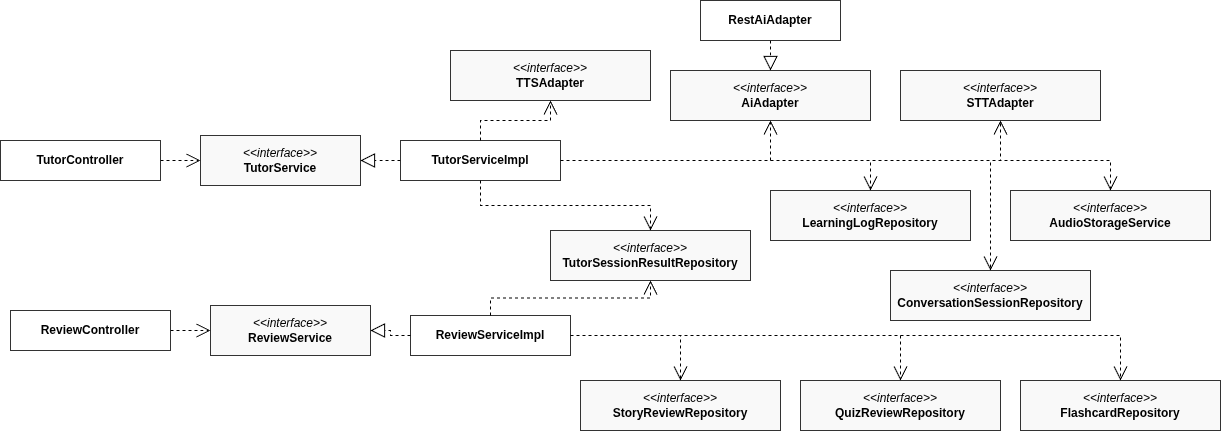

The diagram above was exported from draw.io. Its source (the exported page's mxGraphModel, read from the mxfile embedded in the PNG):
<mxGraphModel dx="1340" dy="796" grid="1" gridSize="10" guides="1" tooltips="1" connect="1" arrows="1" fold="1" page="1" pageScale="1" pageWidth="850" pageHeight="1100" math="0" shadow="0">
  <root>
    <mxCell id="0" />
    <mxCell id="1" parent="0" />
    <mxCell id="UTgV4h6TXOTve4CNRt9w-1" parent="1" style="rounded=0;whiteSpace=wrap;html=1;fontStyle=1;fillColor=#FFFFFF;strokeColor=#333333;" value="TutorController" vertex="1">
      <mxGeometry height="40" width="160" x="90" y="190" as="geometry" />
    </mxCell>
    <mxCell id="UTgV4h6TXOTve4CNRt9w-2" parent="1" style="rounded=0;whiteSpace=wrap;html=1;fontStyle=1;fillColor=#FFFFFF;strokeColor=#333333;" value="ReviewController" vertex="1">
      <mxGeometry height="40" width="160" x="100" y="360" as="geometry" />
    </mxCell>
    <mxCell id="UTgV4h6TXOTve4CNRt9w-3" parent="1" style="rounded=0;whiteSpace=wrap;html=1;fillColor=#F9F9F9;strokeColor=#333333;" value="&lt;i&gt;&amp;lt;&amp;lt;interface&amp;gt;&amp;gt;&lt;/i&gt;&lt;br&gt;&lt;b&gt;TutorService&lt;/b&gt;" vertex="1">
      <mxGeometry height="50" width="160" x="290" y="185" as="geometry" />
    </mxCell>
    <mxCell id="UTgV4h6TXOTve4CNRt9w-4" parent="1" style="rounded=0;whiteSpace=wrap;html=1;fillColor=#F9F9F9;strokeColor=#333333;" value="&lt;i&gt;&amp;lt;&amp;lt;interface&amp;gt;&amp;gt;&lt;/i&gt;&lt;br&gt;&lt;b&gt;ReviewService&lt;/b&gt;" vertex="1">
      <mxGeometry height="50" width="160" x="300" y="355" as="geometry" />
    </mxCell>
    <mxCell id="UTgV4h6TXOTve4CNRt9w-5" parent="1" style="rounded=0;whiteSpace=wrap;html=1;fontStyle=1;fillColor=#FFFFFF;strokeColor=#333333;" value="TutorServiceImpl" vertex="1">
      <mxGeometry height="40" width="160" x="490" y="190" as="geometry" />
    </mxCell>
    <mxCell id="UTgV4h6TXOTve4CNRt9w-6" parent="1" style="rounded=0;whiteSpace=wrap;html=1;fontStyle=1;fillColor=#FFFFFF;strokeColor=#333333;" value="ReviewServiceImpl" vertex="1">
      <mxGeometry height="40" width="160" x="500" y="365" as="geometry" />
    </mxCell>
    <mxCell id="UTgV4h6TXOTve4CNRt9w-7" parent="1" style="rounded=0;whiteSpace=wrap;html=1;fillColor=#F9F9F9;strokeColor=#333333;" value="&lt;i&gt;&amp;lt;&amp;lt;interface&amp;gt;&amp;gt;&lt;/i&gt;&lt;br&gt;&lt;b&gt;AiAdapter&lt;/b&gt;" vertex="1">
      <mxGeometry height="50" width="200" x="760" y="120" as="geometry" />
    </mxCell>
    <mxCell id="UTgV4h6TXOTve4CNRt9w-8" parent="1" style="rounded=0;whiteSpace=wrap;html=1;fontStyle=1;fillColor=#FFFFFF;strokeColor=#333333;" value="RestAiAdapter" vertex="1">
      <mxGeometry height="40" width="140" x="790" y="50" as="geometry" />
    </mxCell>
    <mxCell id="UTgV4h6TXOTve4CNRt9w-9" parent="1" style="rounded=0;whiteSpace=wrap;html=1;fillColor=#F9F9F9;strokeColor=#333333;" value="&lt;i&gt;&amp;lt;&amp;lt;interface&amp;gt;&amp;gt;&lt;/i&gt;&lt;br&gt;&lt;b&gt;STTAdapter&lt;/b&gt;" vertex="1">
      <mxGeometry height="50" width="200" x="990" y="120" as="geometry" />
    </mxCell>
    <mxCell id="UTgV4h6TXOTve4CNRt9w-10" parent="1" style="rounded=0;whiteSpace=wrap;html=1;fillColor=#F9F9F9;strokeColor=#333333;" value="&lt;i&gt;&amp;lt;&amp;lt;interface&amp;gt;&amp;gt;&lt;/i&gt;&lt;br&gt;&lt;b&gt;TTSAdapter&lt;/b&gt;" vertex="1">
      <mxGeometry height="50" width="200" x="540" y="100" as="geometry" />
    </mxCell>
    <mxCell id="UTgV4h6TXOTve4CNRt9w-11" parent="1" style="rounded=0;whiteSpace=wrap;html=1;fillColor=#F9F9F9;strokeColor=#333333;" value="&lt;i&gt;&amp;lt;&amp;lt;interface&amp;gt;&amp;gt;&lt;/i&gt;&lt;br&gt;&lt;b&gt;AudioStorageService&lt;/b&gt;" vertex="1">
      <mxGeometry height="50" width="200" x="1100" y="240" as="geometry" />
    </mxCell>
    <mxCell id="UTgV4h6TXOTve4CNRt9w-12" parent="1" style="rounded=0;whiteSpace=wrap;html=1;fillColor=#F9F9F9;strokeColor=#333333;" value="&lt;i&gt;&amp;lt;&amp;lt;interface&amp;gt;&amp;gt;&lt;/i&gt;&lt;br&gt;&lt;b&gt;ConversationSessionRepository&lt;/b&gt;" vertex="1">
      <mxGeometry height="50" width="200" x="980" y="320" as="geometry" />
    </mxCell>
    <mxCell id="UTgV4h6TXOTve4CNRt9w-13" parent="1" style="rounded=0;whiteSpace=wrap;html=1;fillColor=#F9F9F9;strokeColor=#333333;" value="&lt;i&gt;&amp;lt;&amp;lt;interface&amp;gt;&amp;gt;&lt;/i&gt;&lt;br&gt;&lt;b&gt;LearningLogRepository&lt;/b&gt;" vertex="1">
      <mxGeometry height="50" width="200" x="860" y="240" as="geometry" />
    </mxCell>
    <mxCell id="UTgV4h6TXOTve4CNRt9w-14" parent="1" style="rounded=0;whiteSpace=wrap;html=1;fillColor=#F9F9F9;strokeColor=#333333;" value="&lt;i&gt;&amp;lt;&amp;lt;interface&amp;gt;&amp;gt;&lt;/i&gt;&lt;br&gt;&lt;b&gt;TutorSessionResultRepository&lt;/b&gt;" vertex="1">
      <mxGeometry height="50" width="200" x="640" y="280" as="geometry" />
    </mxCell>
    <mxCell id="UTgV4h6TXOTve4CNRt9w-15" parent="1" style="rounded=0;whiteSpace=wrap;html=1;fillColor=#F9F9F9;strokeColor=#333333;" value="&lt;i&gt;&amp;lt;&amp;lt;interface&amp;gt;&amp;gt;&lt;/i&gt;&lt;br&gt;&lt;b&gt;FlashcardRepository&lt;/b&gt;" vertex="1">
      <mxGeometry height="50" width="200" x="1110" y="430" as="geometry" />
    </mxCell>
    <mxCell id="UTgV4h6TXOTve4CNRt9w-16" parent="1" style="rounded=0;whiteSpace=wrap;html=1;fillColor=#F9F9F9;strokeColor=#333333;" value="&lt;i&gt;&amp;lt;&amp;lt;interface&amp;gt;&amp;gt;&lt;/i&gt;&lt;br&gt;&lt;b&gt;QuizReviewRepository&lt;/b&gt;" vertex="1">
      <mxGeometry height="50" width="200" x="890" y="430" as="geometry" />
    </mxCell>
    <mxCell id="UTgV4h6TXOTve4CNRt9w-17" parent="1" style="rounded=0;whiteSpace=wrap;html=1;fillColor=#F9F9F9;strokeColor=#333333;" value="&lt;i&gt;&amp;lt;&amp;lt;interface&amp;gt;&amp;gt;&lt;/i&gt;&lt;br&gt;&lt;b&gt;StoryReviewRepository&lt;/b&gt;" vertex="1">
      <mxGeometry height="50" width="200" x="670" y="430" as="geometry" />
    </mxCell>
    <mxCell id="UTgV4h6TXOTve4CNRt9w-18" edge="1" parent="1" source="UTgV4h6TXOTve4CNRt9w-1" style="endArrow=open;endSize=12;dashed=1;html=1;rounded=0;edgeStyle=orthogonalEdgeStyle;" target="UTgV4h6TXOTve4CNRt9w-3">
      <mxGeometry relative="1" as="geometry" />
    </mxCell>
    <mxCell id="UTgV4h6TXOTve4CNRt9w-19" edge="1" parent="1" source="UTgV4h6TXOTve4CNRt9w-5" style="endArrow=block;endSize=12;endFill=0;dashed=1;html=1;rounded=0;edgeStyle=orthogonalEdgeStyle;" target="UTgV4h6TXOTve4CNRt9w-3">
      <mxGeometry relative="1" as="geometry" />
    </mxCell>
    <mxCell id="UTgV4h6TXOTve4CNRt9w-20" edge="1" parent="1" source="UTgV4h6TXOTve4CNRt9w-5" style="endArrow=open;endSize=12;dashed=1;html=1;rounded=0;edgeStyle=orthogonalEdgeStyle;" target="UTgV4h6TXOTve4CNRt9w-7">
      <mxGeometry relative="1" as="geometry" />
    </mxCell>
    <mxCell id="UTgV4h6TXOTve4CNRt9w-21" edge="1" parent="1" source="UTgV4h6TXOTve4CNRt9w-5" style="endArrow=open;endSize=12;dashed=1;html=1;rounded=0;edgeStyle=orthogonalEdgeStyle;" target="UTgV4h6TXOTve4CNRt9w-9">
      <mxGeometry relative="1" as="geometry" />
    </mxCell>
    <mxCell id="UTgV4h6TXOTve4CNRt9w-22" edge="1" parent="1" source="UTgV4h6TXOTve4CNRt9w-5" style="endArrow=open;endSize=12;dashed=1;html=1;rounded=0;edgeStyle=orthogonalEdgeStyle;" target="UTgV4h6TXOTve4CNRt9w-10">
      <mxGeometry relative="1" as="geometry" />
    </mxCell>
    <mxCell id="UTgV4h6TXOTve4CNRt9w-23" edge="1" parent="1" source="UTgV4h6TXOTve4CNRt9w-5" style="endArrow=open;endSize=12;dashed=1;html=1;rounded=0;edgeStyle=orthogonalEdgeStyle;" target="UTgV4h6TXOTve4CNRt9w-11">
      <mxGeometry relative="1" as="geometry" />
    </mxCell>
    <mxCell id="UTgV4h6TXOTve4CNRt9w-24" edge="1" parent="1" source="UTgV4h6TXOTve4CNRt9w-5" style="endArrow=open;endSize=12;dashed=1;html=1;rounded=0;edgeStyle=orthogonalEdgeStyle;" target="UTgV4h6TXOTve4CNRt9w-12">
      <mxGeometry relative="1" as="geometry" />
    </mxCell>
    <mxCell id="UTgV4h6TXOTve4CNRt9w-25" edge="1" parent="1" source="UTgV4h6TXOTve4CNRt9w-5" style="endArrow=open;endSize=12;dashed=1;html=1;rounded=0;edgeStyle=orthogonalEdgeStyle;" target="UTgV4h6TXOTve4CNRt9w-13">
      <mxGeometry relative="1" as="geometry" />
    </mxCell>
    <mxCell id="UTgV4h6TXOTve4CNRt9w-26" edge="1" parent="1" source="UTgV4h6TXOTve4CNRt9w-5" style="endArrow=open;endSize=12;dashed=1;html=1;rounded=0;edgeStyle=orthogonalEdgeStyle;" target="UTgV4h6TXOTve4CNRt9w-14">
      <mxGeometry relative="1" as="geometry" />
    </mxCell>
    <mxCell id="UTgV4h6TXOTve4CNRt9w-27" edge="1" parent="1" source="UTgV4h6TXOTve4CNRt9w-8" style="endArrow=block;endSize=12;endFill=0;dashed=1;html=1;rounded=0;edgeStyle=orthogonalEdgeStyle;" target="UTgV4h6TXOTve4CNRt9w-7">
      <mxGeometry relative="1" as="geometry" />
    </mxCell>
    <mxCell id="UTgV4h6TXOTve4CNRt9w-28" edge="1" parent="1" source="UTgV4h6TXOTve4CNRt9w-2" style="endArrow=open;endSize=12;dashed=1;html=1;rounded=0;edgeStyle=orthogonalEdgeStyle;" target="UTgV4h6TXOTve4CNRt9w-4">
      <mxGeometry relative="1" as="geometry" />
    </mxCell>
    <mxCell id="UTgV4h6TXOTve4CNRt9w-29" edge="1" parent="1" source="UTgV4h6TXOTve4CNRt9w-6" style="endArrow=block;endSize=12;endFill=0;dashed=1;html=1;rounded=0;edgeStyle=orthogonalEdgeStyle;" target="UTgV4h6TXOTve4CNRt9w-4">
      <mxGeometry relative="1" as="geometry" />
    </mxCell>
    <mxCell id="UTgV4h6TXOTve4CNRt9w-30" edge="1" parent="1" source="UTgV4h6TXOTve4CNRt9w-6" style="endArrow=open;endSize=12;dashed=1;html=1;rounded=0;edgeStyle=orthogonalEdgeStyle;" target="UTgV4h6TXOTve4CNRt9w-15">
      <mxGeometry relative="1" as="geometry" />
    </mxCell>
    <mxCell id="UTgV4h6TXOTve4CNRt9w-31" edge="1" parent="1" source="UTgV4h6TXOTve4CNRt9w-6" style="endArrow=open;endSize=12;dashed=1;html=1;rounded=0;edgeStyle=orthogonalEdgeStyle;" target="UTgV4h6TXOTve4CNRt9w-14">
      <mxGeometry relative="1" as="geometry" />
    </mxCell>
    <mxCell id="UTgV4h6TXOTve4CNRt9w-32" edge="1" parent="1" source="UTgV4h6TXOTve4CNRt9w-6" style="endArrow=open;endSize=12;dashed=1;html=1;rounded=0;edgeStyle=orthogonalEdgeStyle;" target="UTgV4h6TXOTve4CNRt9w-16">
      <mxGeometry relative="1" as="geometry" />
    </mxCell>
    <mxCell id="UTgV4h6TXOTve4CNRt9w-33" edge="1" parent="1" source="UTgV4h6TXOTve4CNRt9w-6" style="endArrow=open;endSize=12;dashed=1;html=1;rounded=0;edgeStyle=orthogonalEdgeStyle;" target="UTgV4h6TXOTve4CNRt9w-17">
      <mxGeometry relative="1" as="geometry" />
    </mxCell>
  </root>
</mxGraphModel>